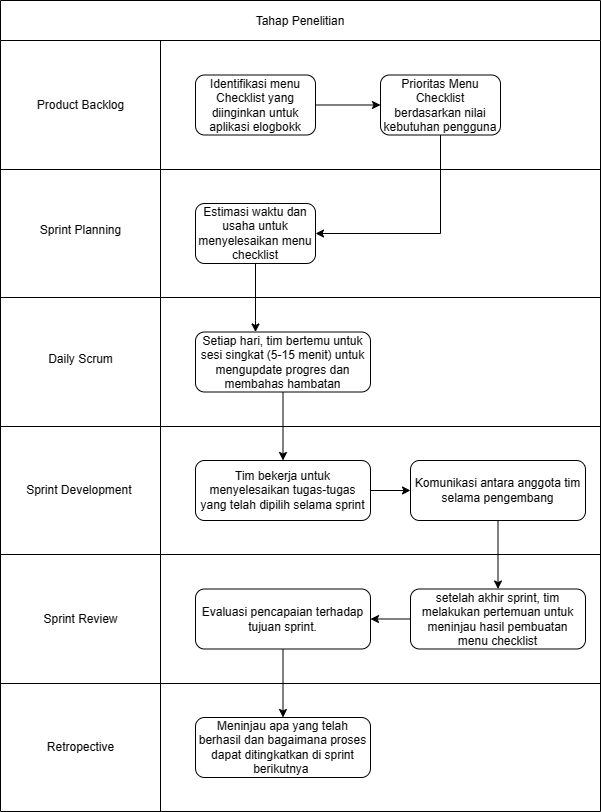

The diagram above was exported from draw.io. Its source (the exported page's mxGraphModel, read from the mxfile embedded in the PNG):
<mxGraphModel dx="746" dy="1559" grid="1" gridSize="10" guides="1" tooltips="1" connect="1" arrows="1" fold="1" page="1" pageScale="1" pageWidth="850" pageHeight="1100" math="0" shadow="0">
  <root>
    <mxCell id="0" />
    <mxCell id="1" parent="0" />
    <mxCell id="3N-pDpjidCHNthM2wirT-1" value="Tahap Penelitian" style="shape=table;childLayout=tableLayout;startSize=40;collapsible=0;recursiveResize=0;expand=0;" vertex="1" parent="1">
      <mxGeometry x="110" y="-260" width="600" height="811" as="geometry" />
    </mxCell>
    <mxCell id="3N-pDpjidCHNthM2wirT-2" value="" style="shape=tableRow;horizontal=0;swimlaneHead=0;swimlaneBody=0;top=0;left=0;strokeColor=inherit;bottom=0;right=0;dropTarget=0;fontStyle=0;fillColor=none;points=[[0,0.5],[1,0.5]];portConstraint=eastwest;startSize=0;collapsible=0;recursiveResize=0;expand=0;" vertex="1" parent="3N-pDpjidCHNthM2wirT-1">
      <mxGeometry y="40" width="600" height="129" as="geometry" />
    </mxCell>
    <mxCell id="3N-pDpjidCHNthM2wirT-3" value="" style="swimlane;swimlaneHead=0;swimlaneBody=0;fontStyle=0;strokeColor=inherit;connectable=0;fillColor=none;startSize=0;collapsible=0;recursiveResize=0;expand=0;" vertex="1" parent="3N-pDpjidCHNthM2wirT-2">
      <mxGeometry width="160" height="129" as="geometry">
        <mxRectangle width="160" height="129" as="alternateBounds" />
      </mxGeometry>
    </mxCell>
    <mxCell id="3N-pDpjidCHNthM2wirT-23" value="Product Backlog" style="text;html=1;align=center;verticalAlign=middle;resizable=0;points=[];autosize=1;strokeColor=none;fillColor=none;" vertex="1" parent="3N-pDpjidCHNthM2wirT-3">
      <mxGeometry x="25" y="49.5" width="110" height="30" as="geometry" />
    </mxCell>
    <mxCell id="3N-pDpjidCHNthM2wirT-4" value="" style="swimlane;swimlaneHead=0;swimlaneBody=0;fontStyle=0;strokeColor=inherit;connectable=0;fillColor=none;startSize=0;collapsible=0;recursiveResize=0;expand=0;" vertex="1" parent="3N-pDpjidCHNthM2wirT-2">
      <mxGeometry x="160" width="440" height="129" as="geometry">
        <mxRectangle width="440" height="129" as="alternateBounds" />
      </mxGeometry>
    </mxCell>
    <mxCell id="3N-pDpjidCHNthM2wirT-42" style="edgeStyle=orthogonalEdgeStyle;rounded=0;orthogonalLoop=1;jettySize=auto;html=1;entryX=0;entryY=0.5;entryDx=0;entryDy=0;" edge="1" parent="3N-pDpjidCHNthM2wirT-4" source="3N-pDpjidCHNthM2wirT-25" target="3N-pDpjidCHNthM2wirT-26">
      <mxGeometry relative="1" as="geometry" />
    </mxCell>
    <mxCell id="3N-pDpjidCHNthM2wirT-25" value="Identifikasi menu Checklist yang diinginkan untuk aplikasi elogbokk" style="rounded=1;whiteSpace=wrap;html=1;" vertex="1" parent="3N-pDpjidCHNthM2wirT-4">
      <mxGeometry x="35" y="34.5" width="120" height="60" as="geometry" />
    </mxCell>
    <mxCell id="3N-pDpjidCHNthM2wirT-26" value="Prioritas Menu Checklist berdasarkan nilai kebutuhan pengguna" style="rounded=1;whiteSpace=wrap;html=1;" vertex="1" parent="3N-pDpjidCHNthM2wirT-4">
      <mxGeometry x="220" y="34.5" width="120" height="60" as="geometry" />
    </mxCell>
    <mxCell id="3N-pDpjidCHNthM2wirT-5" value="" style="shape=tableRow;horizontal=0;swimlaneHead=0;swimlaneBody=0;top=0;left=0;strokeColor=inherit;bottom=0;right=0;dropTarget=0;fontStyle=0;fillColor=none;points=[[0,0.5],[1,0.5]];portConstraint=eastwest;startSize=0;collapsible=0;recursiveResize=0;expand=0;" vertex="1" parent="3N-pDpjidCHNthM2wirT-1">
      <mxGeometry y="169" width="600" height="128" as="geometry" />
    </mxCell>
    <mxCell id="3N-pDpjidCHNthM2wirT-6" value="" style="swimlane;swimlaneHead=0;swimlaneBody=0;fontStyle=0;connectable=0;strokeColor=inherit;fillColor=none;startSize=0;collapsible=0;recursiveResize=0;expand=0;" vertex="1" parent="3N-pDpjidCHNthM2wirT-5">
      <mxGeometry width="160" height="128" as="geometry">
        <mxRectangle width="160" height="128" as="alternateBounds" />
      </mxGeometry>
    </mxCell>
    <mxCell id="3N-pDpjidCHNthM2wirT-28" value="Sprint Planning" style="text;html=1;align=center;verticalAlign=middle;resizable=0;points=[];autosize=1;strokeColor=none;fillColor=none;" vertex="1" parent="3N-pDpjidCHNthM2wirT-6">
      <mxGeometry x="30" y="46" width="100" height="30" as="geometry" />
    </mxCell>
    <mxCell id="3N-pDpjidCHNthM2wirT-7" value="" style="swimlane;swimlaneHead=0;swimlaneBody=0;fontStyle=0;connectable=0;strokeColor=inherit;fillColor=none;startSize=0;collapsible=0;recursiveResize=0;expand=0;" vertex="1" parent="3N-pDpjidCHNthM2wirT-5">
      <mxGeometry x="160" width="440" height="128" as="geometry">
        <mxRectangle width="440" height="128" as="alternateBounds" />
      </mxGeometry>
    </mxCell>
    <mxCell id="3N-pDpjidCHNthM2wirT-27" value="Estimasi waktu dan usaha untuk menyelesaikan menu checklist" style="rounded=1;whiteSpace=wrap;html=1;" vertex="1" parent="3N-pDpjidCHNthM2wirT-7">
      <mxGeometry x="35" y="34" width="120" height="60" as="geometry" />
    </mxCell>
    <mxCell id="3N-pDpjidCHNthM2wirT-8" value="" style="shape=tableRow;horizontal=0;swimlaneHead=0;swimlaneBody=0;top=0;left=0;strokeColor=inherit;bottom=0;right=0;dropTarget=0;fontStyle=0;fillColor=none;points=[[0,0.5],[1,0.5]];portConstraint=eastwest;startSize=0;collapsible=0;recursiveResize=0;expand=0;" vertex="1" parent="3N-pDpjidCHNthM2wirT-1">
      <mxGeometry y="297" width="600" height="129" as="geometry" />
    </mxCell>
    <mxCell id="3N-pDpjidCHNthM2wirT-9" value="" style="swimlane;swimlaneHead=0;swimlaneBody=0;fontStyle=0;connectable=0;strokeColor=inherit;fillColor=none;startSize=0;collapsible=0;recursiveResize=0;expand=0;" vertex="1" parent="3N-pDpjidCHNthM2wirT-8">
      <mxGeometry width="160" height="129" as="geometry">
        <mxRectangle width="160" height="129" as="alternateBounds" />
      </mxGeometry>
    </mxCell>
    <mxCell id="3N-pDpjidCHNthM2wirT-31" value="" style="swimlane;swimlaneHead=0;swimlaneBody=0;fontStyle=0;connectable=0;strokeColor=inherit;fillColor=none;startSize=0;collapsible=0;recursiveResize=0;expand=0;" vertex="1" parent="3N-pDpjidCHNthM2wirT-9">
      <mxGeometry y="0.5" width="160" height="128" as="geometry">
        <mxRectangle width="160" height="128" as="alternateBounds" />
      </mxGeometry>
    </mxCell>
    <mxCell id="3N-pDpjidCHNthM2wirT-32" value="Daily Scrum" style="text;html=1;align=center;verticalAlign=middle;resizable=0;points=[];autosize=1;strokeColor=none;fillColor=none;" vertex="1" parent="3N-pDpjidCHNthM2wirT-31">
      <mxGeometry x="35" y="46" width="90" height="30" as="geometry" />
    </mxCell>
    <mxCell id="3N-pDpjidCHNthM2wirT-10" value="" style="swimlane;swimlaneHead=0;swimlaneBody=0;fontStyle=0;connectable=0;strokeColor=inherit;fillColor=none;startSize=0;collapsible=0;recursiveResize=0;expand=0;" vertex="1" parent="3N-pDpjidCHNthM2wirT-8">
      <mxGeometry x="160" width="440" height="129" as="geometry">
        <mxRectangle width="440" height="129" as="alternateBounds" />
      </mxGeometry>
    </mxCell>
    <mxCell id="3N-pDpjidCHNthM2wirT-30" value="Setiap hari, tim bertemu untuk sesi singkat (5-15 menit) untuk mengupdate progres dan membahas hambatan" style="rounded=1;whiteSpace=wrap;html=1;" vertex="1" parent="3N-pDpjidCHNthM2wirT-10">
      <mxGeometry x="35" y="34.5" width="175" height="60" as="geometry" />
    </mxCell>
    <mxCell id="3N-pDpjidCHNthM2wirT-11" value="" style="shape=tableRow;horizontal=0;swimlaneHead=0;swimlaneBody=0;top=0;left=0;strokeColor=inherit;bottom=0;right=0;dropTarget=0;fontStyle=0;fillColor=none;points=[[0,0.5],[1,0.5]];portConstraint=eastwest;startSize=0;collapsible=0;recursiveResize=0;expand=0;" vertex="1" parent="3N-pDpjidCHNthM2wirT-1">
      <mxGeometry y="426" width="600" height="128" as="geometry" />
    </mxCell>
    <mxCell id="3N-pDpjidCHNthM2wirT-12" value="" style="swimlane;swimlaneHead=0;swimlaneBody=0;fontStyle=0;connectable=0;strokeColor=inherit;fillColor=none;startSize=0;collapsible=0;recursiveResize=0;expand=0;" vertex="1" parent="3N-pDpjidCHNthM2wirT-11">
      <mxGeometry width="160" height="128" as="geometry">
        <mxRectangle width="160" height="128" as="alternateBounds" />
      </mxGeometry>
    </mxCell>
    <mxCell id="3N-pDpjidCHNthM2wirT-39" value="Sprint Development&amp;nbsp;" style="text;html=1;align=center;verticalAlign=middle;resizable=0;points=[];autosize=1;strokeColor=none;fillColor=none;" vertex="1" parent="3N-pDpjidCHNthM2wirT-12">
      <mxGeometry x="15" y="49" width="130" height="30" as="geometry" />
    </mxCell>
    <mxCell id="3N-pDpjidCHNthM2wirT-13" value="" style="swimlane;swimlaneHead=0;swimlaneBody=0;fontStyle=0;connectable=0;strokeColor=inherit;fillColor=none;startSize=0;collapsible=0;recursiveResize=0;expand=0;" vertex="1" parent="3N-pDpjidCHNthM2wirT-11">
      <mxGeometry x="160" width="440" height="128" as="geometry">
        <mxRectangle width="440" height="128" as="alternateBounds" />
      </mxGeometry>
    </mxCell>
    <mxCell id="3N-pDpjidCHNthM2wirT-46" style="edgeStyle=orthogonalEdgeStyle;rounded=0;orthogonalLoop=1;jettySize=auto;html=1;entryX=0;entryY=0.5;entryDx=0;entryDy=0;" edge="1" parent="3N-pDpjidCHNthM2wirT-13" source="3N-pDpjidCHNthM2wirT-33" target="3N-pDpjidCHNthM2wirT-34">
      <mxGeometry relative="1" as="geometry" />
    </mxCell>
    <mxCell id="3N-pDpjidCHNthM2wirT-33" value="Tim bekerja untuk menyelesaikan tugas-tugas yang telah dipilih selama sprint" style="rounded=1;whiteSpace=wrap;html=1;" vertex="1" parent="3N-pDpjidCHNthM2wirT-13">
      <mxGeometry x="35" y="34" width="175" height="60" as="geometry" />
    </mxCell>
    <mxCell id="3N-pDpjidCHNthM2wirT-34" value="Komunikasi antara anggota tim selama pengembang" style="rounded=1;whiteSpace=wrap;html=1;" vertex="1" parent="3N-pDpjidCHNthM2wirT-13">
      <mxGeometry x="250" y="34" width="175" height="60" as="geometry" />
    </mxCell>
    <mxCell id="3N-pDpjidCHNthM2wirT-14" value="" style="shape=tableRow;horizontal=0;swimlaneHead=0;swimlaneBody=0;top=0;left=0;strokeColor=inherit;bottom=0;right=0;dropTarget=0;fontStyle=0;fillColor=none;points=[[0,0.5],[1,0.5]];portConstraint=eastwest;startSize=0;collapsible=0;recursiveResize=0;expand=0;" vertex="1" parent="3N-pDpjidCHNthM2wirT-1">
      <mxGeometry y="554" width="600" height="129" as="geometry" />
    </mxCell>
    <mxCell id="3N-pDpjidCHNthM2wirT-15" value="" style="swimlane;swimlaneHead=0;swimlaneBody=0;fontStyle=0;connectable=0;strokeColor=inherit;fillColor=none;startSize=0;collapsible=0;recursiveResize=0;expand=0;" vertex="1" parent="3N-pDpjidCHNthM2wirT-14">
      <mxGeometry width="160" height="129" as="geometry">
        <mxRectangle width="160" height="129" as="alternateBounds" />
      </mxGeometry>
    </mxCell>
    <mxCell id="3N-pDpjidCHNthM2wirT-40" value="Sprint Review" style="text;html=1;align=center;verticalAlign=middle;resizable=0;points=[];autosize=1;strokeColor=none;fillColor=none;" vertex="1" parent="3N-pDpjidCHNthM2wirT-15">
      <mxGeometry x="30" y="49.5" width="100" height="30" as="geometry" />
    </mxCell>
    <mxCell id="3N-pDpjidCHNthM2wirT-16" value="" style="swimlane;swimlaneHead=0;swimlaneBody=0;fontStyle=0;connectable=0;strokeColor=inherit;fillColor=none;startSize=0;collapsible=0;recursiveResize=0;expand=0;" vertex="1" parent="3N-pDpjidCHNthM2wirT-14">
      <mxGeometry x="160" width="440" height="129" as="geometry">
        <mxRectangle width="440" height="129" as="alternateBounds" />
      </mxGeometry>
    </mxCell>
    <mxCell id="3N-pDpjidCHNthM2wirT-48" style="edgeStyle=orthogonalEdgeStyle;rounded=0;orthogonalLoop=1;jettySize=auto;html=1;" edge="1" parent="3N-pDpjidCHNthM2wirT-16" source="3N-pDpjidCHNthM2wirT-35" target="3N-pDpjidCHNthM2wirT-36">
      <mxGeometry relative="1" as="geometry" />
    </mxCell>
    <mxCell id="3N-pDpjidCHNthM2wirT-35" value="setelah akhir sprint, tim melakukan pertemuan untuk meninjau hasil pembuatan menu checklist" style="rounded=1;whiteSpace=wrap;html=1;" vertex="1" parent="3N-pDpjidCHNthM2wirT-16">
      <mxGeometry x="250" y="34.5" width="175" height="60" as="geometry" />
    </mxCell>
    <mxCell id="3N-pDpjidCHNthM2wirT-36" value="Evaluasi pencapaian terhadap tujuan sprint." style="rounded=1;whiteSpace=wrap;html=1;" vertex="1" parent="3N-pDpjidCHNthM2wirT-16">
      <mxGeometry x="35" y="34.5" width="175" height="60" as="geometry" />
    </mxCell>
    <mxCell id="3N-pDpjidCHNthM2wirT-17" value="" style="shape=tableRow;horizontal=0;swimlaneHead=0;swimlaneBody=0;top=0;left=0;strokeColor=inherit;bottom=0;right=0;dropTarget=0;fontStyle=0;fillColor=none;points=[[0,0.5],[1,0.5]];portConstraint=eastwest;startSize=0;collapsible=0;recursiveResize=0;expand=0;" vertex="1" parent="3N-pDpjidCHNthM2wirT-1">
      <mxGeometry y="683" width="600" height="128" as="geometry" />
    </mxCell>
    <mxCell id="3N-pDpjidCHNthM2wirT-18" value="" style="swimlane;swimlaneHead=0;swimlaneBody=0;fontStyle=0;connectable=0;strokeColor=inherit;fillColor=none;startSize=0;collapsible=0;recursiveResize=0;expand=0;" vertex="1" parent="3N-pDpjidCHNthM2wirT-17">
      <mxGeometry width="160" height="128" as="geometry">
        <mxRectangle width="160" height="128" as="alternateBounds" />
      </mxGeometry>
    </mxCell>
    <mxCell id="3N-pDpjidCHNthM2wirT-41" value="Retropective" style="text;html=1;align=center;verticalAlign=middle;resizable=0;points=[];autosize=1;strokeColor=none;fillColor=none;" vertex="1" parent="3N-pDpjidCHNthM2wirT-18">
      <mxGeometry x="35" y="49" width="90" height="30" as="geometry" />
    </mxCell>
    <mxCell id="3N-pDpjidCHNthM2wirT-19" value="" style="swimlane;swimlaneHead=0;swimlaneBody=0;fontStyle=0;connectable=0;strokeColor=inherit;fillColor=none;startSize=0;collapsible=0;recursiveResize=0;expand=0;" vertex="1" parent="3N-pDpjidCHNthM2wirT-17">
      <mxGeometry x="160" width="440" height="128" as="geometry">
        <mxRectangle width="440" height="128" as="alternateBounds" />
      </mxGeometry>
    </mxCell>
    <mxCell id="3N-pDpjidCHNthM2wirT-37" value="Meninjau apa yang telah berhasil dan bagaimana proses dapat ditingkatkan di sprint berikutnya&amp;nbsp;" style="rounded=1;whiteSpace=wrap;html=1;" vertex="1" parent="3N-pDpjidCHNthM2wirT-19">
      <mxGeometry x="35" y="34" width="175" height="60" as="geometry" />
    </mxCell>
    <mxCell id="3N-pDpjidCHNthM2wirT-43" style="edgeStyle=orthogonalEdgeStyle;rounded=0;orthogonalLoop=1;jettySize=auto;html=1;entryX=1;entryY=0.5;entryDx=0;entryDy=0;" edge="1" parent="3N-pDpjidCHNthM2wirT-1" source="3N-pDpjidCHNthM2wirT-26" target="3N-pDpjidCHNthM2wirT-27">
      <mxGeometry relative="1" as="geometry">
        <Array as="points">
          <mxPoint x="440" y="233" />
        </Array>
      </mxGeometry>
    </mxCell>
    <mxCell id="3N-pDpjidCHNthM2wirT-44" style="edgeStyle=orthogonalEdgeStyle;rounded=0;orthogonalLoop=1;jettySize=auto;html=1;" edge="1" parent="3N-pDpjidCHNthM2wirT-1" source="3N-pDpjidCHNthM2wirT-27" target="3N-pDpjidCHNthM2wirT-30">
      <mxGeometry relative="1" as="geometry">
        <Array as="points">
          <mxPoint x="255" y="320" />
          <mxPoint x="255" y="320" />
        </Array>
      </mxGeometry>
    </mxCell>
    <mxCell id="3N-pDpjidCHNthM2wirT-45" style="edgeStyle=orthogonalEdgeStyle;rounded=0;orthogonalLoop=1;jettySize=auto;html=1;" edge="1" parent="3N-pDpjidCHNthM2wirT-1" source="3N-pDpjidCHNthM2wirT-30" target="3N-pDpjidCHNthM2wirT-33">
      <mxGeometry relative="1" as="geometry" />
    </mxCell>
    <mxCell id="3N-pDpjidCHNthM2wirT-47" style="edgeStyle=orthogonalEdgeStyle;rounded=0;orthogonalLoop=1;jettySize=auto;html=1;entryX=0.5;entryY=0;entryDx=0;entryDy=0;" edge="1" parent="3N-pDpjidCHNthM2wirT-1" source="3N-pDpjidCHNthM2wirT-34" target="3N-pDpjidCHNthM2wirT-35">
      <mxGeometry relative="1" as="geometry" />
    </mxCell>
    <mxCell id="3N-pDpjidCHNthM2wirT-49" style="edgeStyle=orthogonalEdgeStyle;rounded=0;orthogonalLoop=1;jettySize=auto;html=1;entryX=0.5;entryY=0;entryDx=0;entryDy=0;" edge="1" parent="3N-pDpjidCHNthM2wirT-1" source="3N-pDpjidCHNthM2wirT-36" target="3N-pDpjidCHNthM2wirT-37">
      <mxGeometry relative="1" as="geometry" />
    </mxCell>
  </root>
</mxGraphModel>